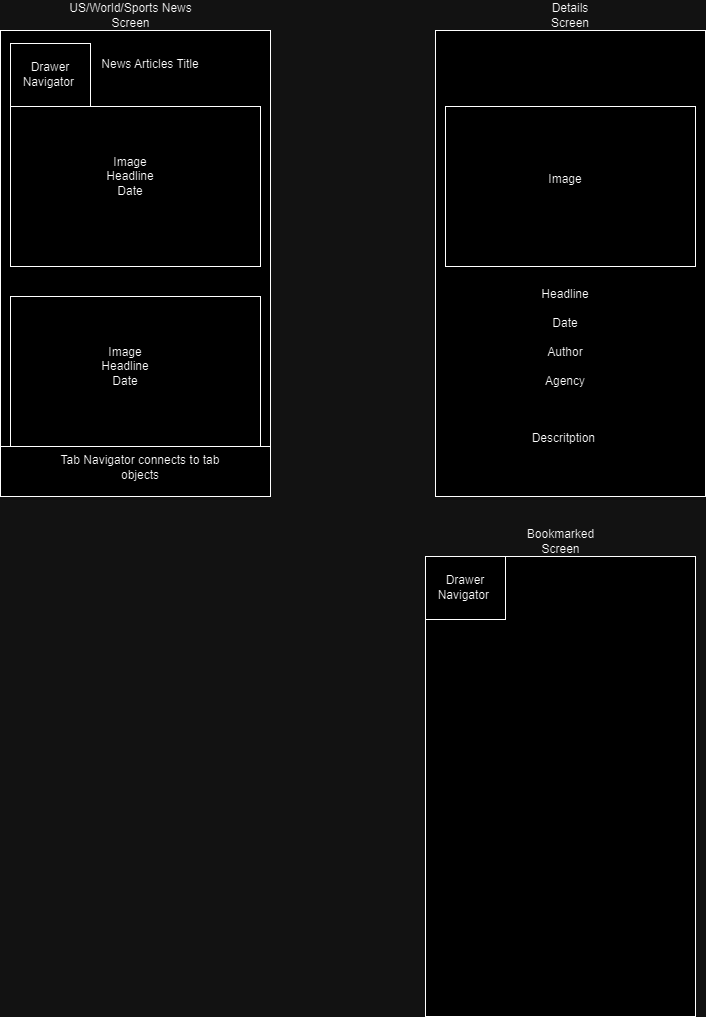

The diagram above was exported from draw.io. Its source (the exported page's mxGraphModel, read from the mxfile embedded in the PNG):
<mxGraphModel dx="897" dy="522" grid="1" gridSize="10" guides="1" tooltips="1" connect="1" arrows="1" fold="1" page="1" pageScale="1" pageWidth="850" pageHeight="1100" math="0" shadow="0">
  <root>
    <mxCell id="0" />
    <mxCell id="1" parent="0" />
    <mxCell id="-ek5ZGQw6-soN3wYfGvh-1" value="" style="rounded=0;whiteSpace=wrap;html=1;" parent="1" vertex="1">
      <mxGeometry x="60" y="64" width="270" height="466" as="geometry" />
    </mxCell>
    <mxCell id="-ek5ZGQw6-soN3wYfGvh-2" value="" style="rounded=0;whiteSpace=wrap;html=1;" parent="1" vertex="1">
      <mxGeometry x="495" y="64" width="270" height="466" as="geometry" />
    </mxCell>
    <mxCell id="-ek5ZGQw6-soN3wYfGvh-3" value="US/World/Sports News Screen" style="text;html=1;align=center;verticalAlign=middle;whiteSpace=wrap;rounded=0;" parent="1" vertex="1">
      <mxGeometry x="127.5" y="34" width="125" height="30" as="geometry" />
    </mxCell>
    <mxCell id="-ek5ZGQw6-soN3wYfGvh-4" value="Details Screen" style="text;html=1;align=center;verticalAlign=middle;whiteSpace=wrap;rounded=0;" parent="1" vertex="1">
      <mxGeometry x="600" y="34" width="60" height="30" as="geometry" />
    </mxCell>
    <mxCell id="-ek5ZGQw6-soN3wYfGvh-6" value="" style="rounded=0;whiteSpace=wrap;html=1;" parent="1" vertex="1">
      <mxGeometry x="485" y="590" width="80" height="63" as="geometry" />
    </mxCell>
    <mxCell id="9SWj0Sw5RJWK-JZuUnFy-17" value="" style="rounded=0;whiteSpace=wrap;html=1;" parent="1" vertex="1">
      <mxGeometry x="485" y="590" width="270" height="460" as="geometry" />
    </mxCell>
    <mxCell id="9SWj0Sw5RJWK-JZuUnFy-18" value="Bookmarked Screen" style="text;html=1;align=center;verticalAlign=middle;whiteSpace=wrap;rounded=0;" parent="1" vertex="1">
      <mxGeometry x="577.5" y="560" width="85" height="30" as="geometry" />
    </mxCell>
    <mxCell id="KtKzPu1uW9yoYKao11qG-7" value="" style="rounded=0;whiteSpace=wrap;html=1;" parent="1" vertex="1">
      <mxGeometry x="70" y="140" width="250" height="160" as="geometry" />
    </mxCell>
    <mxCell id="KtKzPu1uW9yoYKao11qG-10" value="" style="rounded=0;whiteSpace=wrap;html=1;" parent="1" vertex="1">
      <mxGeometry x="60" y="480" width="270" height="50" as="geometry" />
    </mxCell>
    <mxCell id="KtKzPu1uW9yoYKao11qG-12" value="Drawer Navigator&amp;nbsp;" style="text;html=1;align=center;verticalAlign=middle;whiteSpace=wrap;rounded=0;" parent="1" vertex="1">
      <mxGeometry x="60" y="83" width="80" height="30" as="geometry" />
    </mxCell>
    <mxCell id="KtKzPu1uW9yoYKao11qG-13" value="Image&lt;div&gt;Headline&lt;/div&gt;&lt;div&gt;Date&lt;/div&gt;" style="text;html=1;align=center;verticalAlign=middle;whiteSpace=wrap;rounded=0;" parent="1" vertex="1">
      <mxGeometry x="90" y="160" width="200" height="100" as="geometry" />
    </mxCell>
    <mxCell id="mDigzsDo7sWJW8bzOxai-2" value="Tab Navigator connects to tab objects" style="text;html=1;align=center;verticalAlign=middle;whiteSpace=wrap;rounded=0;" vertex="1" parent="1">
      <mxGeometry x="110" y="486" width="180" height="30" as="geometry" />
    </mxCell>
    <mxCell id="mDigzsDo7sWJW8bzOxai-4" value="News Articles Title" style="text;html=1;align=center;verticalAlign=middle;whiteSpace=wrap;rounded=0;" vertex="1" parent="1">
      <mxGeometry x="140" y="83" width="140" height="30" as="geometry" />
    </mxCell>
    <mxCell id="mDigzsDo7sWJW8bzOxai-5" value="" style="rounded=0;whiteSpace=wrap;html=1;" vertex="1" parent="1">
      <mxGeometry x="70" y="330" width="250" height="150" as="geometry" />
    </mxCell>
    <mxCell id="mDigzsDo7sWJW8bzOxai-6" value="Image&lt;div&gt;Headline&lt;/div&gt;&lt;div&gt;Date&lt;/div&gt;" style="text;html=1;align=center;verticalAlign=middle;whiteSpace=wrap;rounded=0;" vertex="1" parent="1">
      <mxGeometry x="85" y="350" width="200" height="100" as="geometry" />
    </mxCell>
    <mxCell id="mDigzsDo7sWJW8bzOxai-7" value="" style="rounded=0;whiteSpace=wrap;html=1;" vertex="1" parent="1">
      <mxGeometry x="505" y="140" width="250" height="160" as="geometry" />
    </mxCell>
    <mxCell id="mDigzsDo7sWJW8bzOxai-8" value="Image&lt;div&gt;&lt;br&gt;&lt;/div&gt;" style="text;html=1;align=center;verticalAlign=middle;whiteSpace=wrap;rounded=0;" vertex="1" parent="1">
      <mxGeometry x="525" y="170" width="200" height="100" as="geometry" />
    </mxCell>
    <mxCell id="mDigzsDo7sWJW8bzOxai-10" value="Headline&lt;div&gt;&lt;br&gt;&lt;/div&gt;&lt;div&gt;Date&lt;/div&gt;&lt;div&gt;&lt;br&gt;&lt;/div&gt;&lt;div&gt;Author&lt;/div&gt;&lt;div&gt;&lt;br&gt;&lt;/div&gt;&lt;div&gt;Agency&lt;/div&gt;&lt;div&gt;&lt;br&gt;&lt;/div&gt;&lt;div&gt;&lt;br&gt;&lt;/div&gt;&lt;div&gt;&lt;br&gt;&lt;/div&gt;&lt;div&gt;Descritption&amp;nbsp;&lt;/div&gt;" style="text;html=1;align=center;verticalAlign=middle;whiteSpace=wrap;rounded=0;" vertex="1" parent="1">
      <mxGeometry x="595" y="330" width="60" height="140" as="geometry" />
    </mxCell>
    <mxCell id="mDigzsDo7sWJW8bzOxai-11" value="" style="rounded=0;whiteSpace=wrap;html=1;" vertex="1" parent="1">
      <mxGeometry x="70" y="77" width="80" height="63" as="geometry" />
    </mxCell>
    <mxCell id="mDigzsDo7sWJW8bzOxai-12" value="Drawer Navigator&amp;nbsp;" style="text;html=1;align=center;verticalAlign=middle;whiteSpace=wrap;rounded=0;" vertex="1" parent="1">
      <mxGeometry x="70" y="93" width="80" height="30" as="geometry" />
    </mxCell>
    <mxCell id="mDigzsDo7sWJW8bzOxai-13" value="" style="rounded=0;whiteSpace=wrap;html=1;" vertex="1" parent="1">
      <mxGeometry x="485" y="590" width="80" height="63" as="geometry" />
    </mxCell>
    <mxCell id="mDigzsDo7sWJW8bzOxai-14" value="Drawer Navigator&amp;nbsp;" style="text;html=1;align=center;verticalAlign=middle;whiteSpace=wrap;rounded=0;" vertex="1" parent="1">
      <mxGeometry x="485" y="606" width="80" height="30" as="geometry" />
    </mxCell>
  </root>
</mxGraphModel>